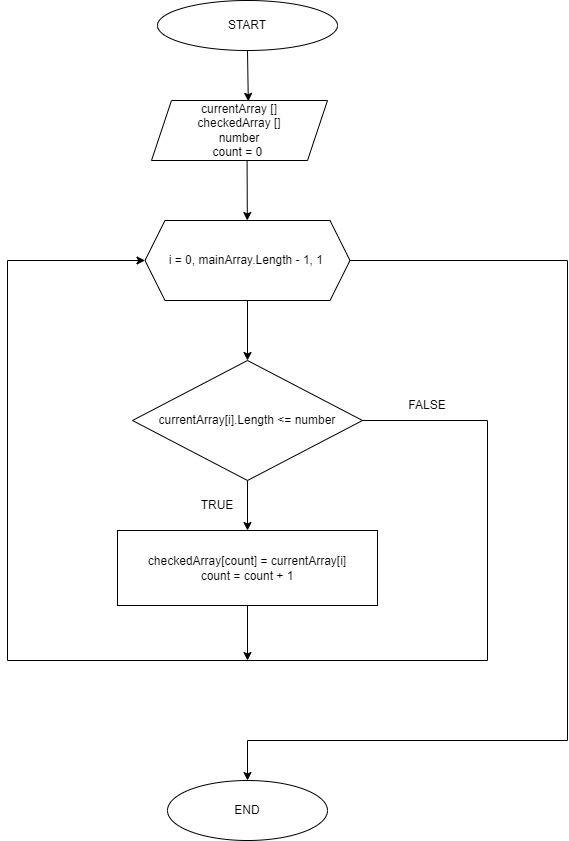

The diagram above was exported from draw.io. Its source (the exported page's mxGraphModel, read from the mxfile embedded in the PNG):
<mxGraphModel dx="820" dy="393" grid="1" gridSize="10" guides="1" tooltips="1" connect="1" arrows="1" fold="1" page="1" pageScale="1" pageWidth="827" pageHeight="1169" math="0" shadow="0">
  <root>
    <mxCell id="0" />
    <mxCell id="1" parent="0" />
    <mxCell id="4" value="" style="edgeStyle=none;html=1;entryX=0.55;entryY=0.014;entryDx=0;entryDy=0;entryPerimeter=0;" parent="1" source="2" target="33" edge="1">
      <mxGeometry relative="1" as="geometry">
        <mxPoint x="359.9999999999998" y="310" as="targetPoint" />
      </mxGeometry>
    </mxCell>
    <mxCell id="2" value="START" style="ellipse;whiteSpace=wrap;html=1;" parent="1" vertex="1">
      <mxGeometry x="270" y="220" width="180" height="50" as="geometry" />
    </mxCell>
    <mxCell id="8" value="" style="edgeStyle=none;html=1;exitX=0.543;exitY=0.981;exitDx=0;exitDy=0;exitPerimeter=0;" parent="1" source="33" target="7" edge="1">
      <mxGeometry relative="1" as="geometry">
        <mxPoint x="359.9999999999998" y="390" as="sourcePoint" />
      </mxGeometry>
    </mxCell>
    <mxCell id="10" value="" style="edgeStyle=none;html=1;" parent="1" source="7" target="9" edge="1">
      <mxGeometry relative="1" as="geometry" />
    </mxCell>
    <mxCell id="7" value="i = 0, mainArray.Length - 1, 1&amp;nbsp;" style="shape=hexagon;perimeter=hexagonPerimeter2;whiteSpace=wrap;html=1;fixedSize=1;" parent="1" vertex="1">
      <mxGeometry x="257.5" y="440" width="205" height="80" as="geometry" />
    </mxCell>
    <mxCell id="12" value="" style="edgeStyle=none;html=1;" parent="1" source="9" target="11" edge="1">
      <mxGeometry relative="1" as="geometry" />
    </mxCell>
    <mxCell id="9" value="currentArray[i].Length &amp;lt;= number" style="rhombus;whiteSpace=wrap;html=1;" parent="1" vertex="1">
      <mxGeometry x="245" y="580" width="230" height="120" as="geometry" />
    </mxCell>
    <mxCell id="11" value="checkedArray[count] = currentArray[i]&lt;br&gt;count = count + 1" style="whiteSpace=wrap;html=1;" parent="1" vertex="1">
      <mxGeometry x="230" y="750" width="260" height="75" as="geometry" />
    </mxCell>
    <mxCell id="16" value="" style="endArrow=classic;html=1;entryX=0;entryY=0.5;entryDx=0;entryDy=0;" parent="1" target="7" edge="1">
      <mxGeometry width="50" height="50" relative="1" as="geometry">
        <mxPoint x="120" y="480" as="sourcePoint" />
        <mxPoint x="600" y="840" as="targetPoint" />
      </mxGeometry>
    </mxCell>
    <mxCell id="19" value="" style="endArrow=none;html=1;exitX=1;exitY=0.5;exitDx=0;exitDy=0;" parent="1" source="9" edge="1">
      <mxGeometry width="50" height="50" relative="1" as="geometry">
        <mxPoint x="480" y="600" as="sourcePoint" />
        <mxPoint x="600" y="640" as="targetPoint" />
      </mxGeometry>
    </mxCell>
    <mxCell id="20" value="" style="endArrow=none;html=1;" parent="1" edge="1">
      <mxGeometry width="50" height="50" relative="1" as="geometry">
        <mxPoint x="600" y="880" as="sourcePoint" />
        <mxPoint x="600" y="640" as="targetPoint" />
      </mxGeometry>
    </mxCell>
    <mxCell id="21" value="" style="endArrow=none;html=1;" parent="1" edge="1">
      <mxGeometry width="50" height="50" relative="1" as="geometry">
        <mxPoint x="120" y="880" as="sourcePoint" />
        <mxPoint x="600" y="880" as="targetPoint" />
      </mxGeometry>
    </mxCell>
    <mxCell id="22" value="" style="endArrow=none;html=1;" parent="1" edge="1">
      <mxGeometry width="50" height="50" relative="1" as="geometry">
        <mxPoint x="120" y="880" as="sourcePoint" />
        <mxPoint x="120" y="480" as="targetPoint" />
      </mxGeometry>
    </mxCell>
    <mxCell id="23" value="" style="endArrow=classic;html=1;exitX=0.5;exitY=1;exitDx=0;exitDy=0;" parent="1" source="11" edge="1">
      <mxGeometry width="50" height="50" relative="1" as="geometry">
        <mxPoint x="290" y="840" as="sourcePoint" />
        <mxPoint x="360" y="880" as="targetPoint" />
      </mxGeometry>
    </mxCell>
    <mxCell id="24" value="FALSE" style="text;html=1;strokeColor=none;fillColor=none;align=center;verticalAlign=middle;whiteSpace=wrap;rounded=0;" parent="1" vertex="1">
      <mxGeometry x="510" y="610" width="60" height="30" as="geometry" />
    </mxCell>
    <mxCell id="25" value="TRUE" style="text;html=1;strokeColor=none;fillColor=none;align=center;verticalAlign=middle;whiteSpace=wrap;rounded=0;" parent="1" vertex="1">
      <mxGeometry x="300" y="710" width="60" height="30" as="geometry" />
    </mxCell>
    <mxCell id="26" value="" style="endArrow=none;html=1;exitX=1;exitY=0.5;exitDx=0;exitDy=0;" parent="1" source="7" edge="1">
      <mxGeometry width="50" height="50" relative="1" as="geometry">
        <mxPoint x="510" y="520" as="sourcePoint" />
        <mxPoint x="680" y="480" as="targetPoint" />
      </mxGeometry>
    </mxCell>
    <mxCell id="27" value="" style="endArrow=none;html=1;" parent="1" edge="1">
      <mxGeometry width="50" height="50" relative="1" as="geometry">
        <mxPoint x="680" y="960" as="sourcePoint" />
        <mxPoint x="680" y="480" as="targetPoint" />
      </mxGeometry>
    </mxCell>
    <mxCell id="28" value="" style="endArrow=none;html=1;" parent="1" edge="1">
      <mxGeometry width="50" height="50" relative="1" as="geometry">
        <mxPoint x="360" y="960" as="sourcePoint" />
        <mxPoint x="680" y="960" as="targetPoint" />
      </mxGeometry>
    </mxCell>
    <mxCell id="30" value="" style="endArrow=classic;html=1;entryX=0.5;entryY=0;entryDx=0;entryDy=0;" parent="1" edge="1">
      <mxGeometry width="50" height="50" relative="1" as="geometry">
        <mxPoint x="360" y="960" as="sourcePoint" />
        <mxPoint x="360" y="1000" as="targetPoint" />
      </mxGeometry>
    </mxCell>
    <mxCell id="32" value="END" style="ellipse;whiteSpace=wrap;html=1;" parent="1" vertex="1">
      <mxGeometry x="280" y="1000" width="160" height="60" as="geometry" />
    </mxCell>
    <mxCell id="33" value="&lt;span&gt;currentArray []&lt;/span&gt;&lt;br&gt;&lt;span&gt;checkedArray []&lt;/span&gt;&lt;br&gt;&lt;span&gt;number&lt;/span&gt;&lt;br&gt;&lt;span&gt;count = 0&amp;nbsp;&lt;/span&gt;" style="shape=parallelogram;perimeter=parallelogramPerimeter;whiteSpace=wrap;html=1;fixedSize=1;" parent="1" vertex="1">
      <mxGeometry x="264" y="320" width="176" height="60" as="geometry" />
    </mxCell>
  </root>
</mxGraphModel>